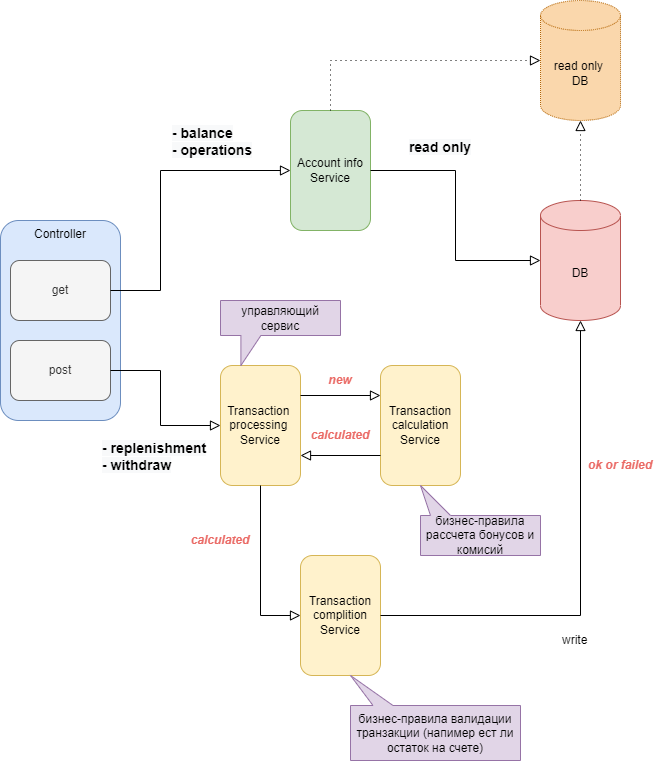

The diagram above was exported from draw.io. Its source (the exported page's mxGraphModel, read from the mxfile embedded in the PNG):
<mxGraphModel dx="1420" dy="856" grid="1" gridSize="10" guides="1" tooltips="1" connect="1" arrows="1" fold="1" page="1" pageScale="1" pageWidth="827" pageHeight="1169" math="0" shadow="0">
  <root>
    <mxCell id="WIyWlLk6GJQsqaUBKTNV-0" />
    <mxCell id="WIyWlLk6GJQsqaUBKTNV-1" parent="WIyWlLk6GJQsqaUBKTNV-0" />
    <mxCell id="y7qQeQEPjQjLRdds2jwu-0" value="Controller" style="rounded=1;whiteSpace=wrap;html=1;fontSize=12;glass=0;strokeWidth=1;shadow=0;verticalAlign=top;fillColor=#dae8fc;strokeColor=#6c8ebf;" parent="WIyWlLk6GJQsqaUBKTNV-1" vertex="1">
      <mxGeometry x="120" y="600" width="120" height="200" as="geometry" />
    </mxCell>
    <mxCell id="y7qQeQEPjQjLRdds2jwu-2" value="get" style="rounded=1;whiteSpace=wrap;html=1;fillColor=#f5f5f5;fontColor=#333333;strokeColor=#666666;" parent="WIyWlLk6GJQsqaUBKTNV-1" vertex="1">
      <mxGeometry x="130" y="640" width="100" height="60" as="geometry" />
    </mxCell>
    <mxCell id="y7qQeQEPjQjLRdds2jwu-3" value="post" style="rounded=1;whiteSpace=wrap;html=1;fillColor=#f5f5f5;fontColor=#333333;strokeColor=#666666;" parent="WIyWlLk6GJQsqaUBKTNV-1" vertex="1">
      <mxGeometry x="130" y="720" width="100" height="60" as="geometry" />
    </mxCell>
    <mxCell id="y7qQeQEPjQjLRdds2jwu-5" value="Account info&lt;br&gt;Service" style="rounded=1;whiteSpace=wrap;html=1;fontSize=12;glass=0;strokeWidth=1;shadow=0;verticalAlign=middle;fillColor=#d5e8d4;strokeColor=#82b366;" parent="WIyWlLk6GJQsqaUBKTNV-1" vertex="1">
      <mxGeometry x="410" y="490" width="80" height="120" as="geometry" />
    </mxCell>
    <mxCell id="y7qQeQEPjQjLRdds2jwu-6" value="" style="rounded=0;html=1;jettySize=auto;orthogonalLoop=1;fontSize=11;endArrow=block;endFill=0;endSize=8;strokeWidth=1;shadow=0;labelBackgroundColor=none;edgeStyle=orthogonalEdgeStyle;exitX=1;exitY=0.5;exitDx=0;exitDy=0;entryX=0;entryY=0.5;entryDx=0;entryDy=0;" parent="WIyWlLk6GJQsqaUBKTNV-1" source="y7qQeQEPjQjLRdds2jwu-2" target="y7qQeQEPjQjLRdds2jwu-5" edge="1">
      <mxGeometry x="0.3333" y="20" relative="1" as="geometry">
        <mxPoint as="offset" />
        <mxPoint x="230" y="380" as="sourcePoint" />
        <mxPoint x="230" y="440" as="targetPoint" />
        <Array as="points">
          <mxPoint x="280" y="670" />
          <mxPoint x="280" y="550" />
        </Array>
      </mxGeometry>
    </mxCell>
    <mxCell id="y7qQeQEPjQjLRdds2jwu-7" value="DB" style="shape=cylinder3;whiteSpace=wrap;html=1;boundedLbl=1;backgroundOutline=1;size=15;fillColor=#f8cecc;strokeColor=#b85450;" parent="WIyWlLk6GJQsqaUBKTNV-1" vertex="1">
      <mxGeometry x="660" y="580" width="80" height="120" as="geometry" />
    </mxCell>
    <mxCell id="y7qQeQEPjQjLRdds2jwu-8" value="" style="rounded=0;html=1;jettySize=auto;orthogonalLoop=1;fontSize=11;endArrow=block;endFill=0;endSize=8;strokeWidth=1;shadow=0;labelBackgroundColor=none;edgeStyle=orthogonalEdgeStyle;exitX=1;exitY=0.5;exitDx=0;exitDy=0;" parent="WIyWlLk6GJQsqaUBKTNV-1" source="y7qQeQEPjQjLRdds2jwu-5" target="y7qQeQEPjQjLRdds2jwu-7" edge="1">
      <mxGeometry x="0.3333" y="20" relative="1" as="geometry">
        <mxPoint as="offset" />
        <mxPoint x="240" y="680" as="sourcePoint" />
        <mxPoint x="330" y="520" as="targetPoint" />
      </mxGeometry>
    </mxCell>
    <mxCell id="y7qQeQEPjQjLRdds2jwu-9" value="Transaction &lt;br&gt;processing &lt;br&gt;Service" style="rounded=1;whiteSpace=wrap;html=1;fontSize=12;glass=0;strokeWidth=1;shadow=0;verticalAlign=middle;fillColor=#fff2cc;strokeColor=#d6b656;" parent="WIyWlLk6GJQsqaUBKTNV-1" vertex="1">
      <mxGeometry x="340" y="745" width="80" height="120" as="geometry" />
    </mxCell>
    <mxCell id="y7qQeQEPjQjLRdds2jwu-10" value="Transaction&lt;br&gt;calculation&lt;br&gt;Service" style="rounded=1;whiteSpace=wrap;html=1;fontSize=12;glass=0;strokeWidth=1;shadow=0;verticalAlign=middle;fillColor=#fff2cc;strokeColor=#d6b656;" parent="WIyWlLk6GJQsqaUBKTNV-1" vertex="1">
      <mxGeometry x="500" y="745" width="80" height="120" as="geometry" />
    </mxCell>
    <mxCell id="y7qQeQEPjQjLRdds2jwu-11" value="Transaction&lt;br&gt;complition&lt;br&gt;Service" style="rounded=1;whiteSpace=wrap;html=1;fontSize=12;glass=0;strokeWidth=1;shadow=0;verticalAlign=middle;fillColor=#fff2cc;strokeColor=#d6b656;" parent="WIyWlLk6GJQsqaUBKTNV-1" vertex="1">
      <mxGeometry x="420" y="935" width="80" height="120" as="geometry" />
    </mxCell>
    <mxCell id="y7qQeQEPjQjLRdds2jwu-12" value="" style="rounded=0;html=1;jettySize=auto;orthogonalLoop=1;fontSize=11;endArrow=block;endFill=0;endSize=8;strokeWidth=1;shadow=0;labelBackgroundColor=none;edgeStyle=orthogonalEdgeStyle;entryX=0;entryY=0.5;entryDx=0;entryDy=0;align=left;labelPosition=right;verticalLabelPosition=middle;verticalAlign=middle;" parent="WIyWlLk6GJQsqaUBKTNV-1" source="y7qQeQEPjQjLRdds2jwu-3" target="y7qQeQEPjQjLRdds2jwu-9" edge="1">
      <mxGeometry x="0.3333" y="20" relative="1" as="geometry">
        <mxPoint as="offset" />
        <mxPoint x="240" y="680" as="sourcePoint" />
        <mxPoint x="330" y="510" as="targetPoint" />
        <Array as="points">
          <mxPoint x="280" y="750" />
          <mxPoint x="280" y="805" />
        </Array>
      </mxGeometry>
    </mxCell>
    <mxCell id="y7qQeQEPjQjLRdds2jwu-14" value="&#10;&lt;span style=&quot;color: rgb(0, 0, 0); font-family: Helvetica; font-size: 14px; font-style: normal; font-variant-ligatures: normal; font-variant-caps: normal; letter-spacing: normal; orphans: 2; text-indent: 0px; text-transform: none; widows: 2; word-spacing: 0px; -webkit-text-stroke-width: 0px; background-color: rgb(248, 249, 250); text-decoration-thickness: initial; text-decoration-style: initial; text-decoration-color: initial; float: none; display: inline !important;&quot;&gt;- balance&lt;/span&gt;&lt;br style=&quot;color: rgb(0, 0, 0); font-family: Helvetica; font-size: 14px; font-style: normal; font-variant-ligatures: normal; font-variant-caps: normal; letter-spacing: normal; orphans: 2; text-indent: 0px; text-transform: none; widows: 2; word-spacing: 0px; -webkit-text-stroke-width: 0px; background-color: rgb(248, 249, 250); text-decoration-thickness: initial; text-decoration-style: initial; text-decoration-color: initial;&quot;&gt;&lt;span style=&quot;color: rgb(0, 0, 0); font-family: Helvetica; font-size: 14px; font-style: normal; font-variant-ligatures: normal; font-variant-caps: normal; letter-spacing: normal; orphans: 2; text-indent: 0px; text-transform: none; widows: 2; word-spacing: 0px; -webkit-text-stroke-width: 0px; background-color: rgb(248, 249, 250); text-decoration-thickness: initial; text-decoration-style: initial; text-decoration-color: initial; float: none; display: inline !important;&quot;&gt;- operations&lt;/span&gt;&#10;&#10;" style="text;html=1;strokeColor=none;fillColor=none;align=left;verticalAlign=middle;whiteSpace=wrap;rounded=0;fontStyle=1;fontSize=14;" parent="WIyWlLk6GJQsqaUBKTNV-1" vertex="1">
      <mxGeometry x="290" y="510" width="100" height="40" as="geometry" />
    </mxCell>
    <mxCell id="y7qQeQEPjQjLRdds2jwu-15" value="&#10;&lt;span style=&quot;color: rgb(0, 0, 0); font-family: Helvetica; font-size: 14px; font-style: normal; font-variant-ligatures: normal; font-variant-caps: normal; letter-spacing: normal; orphans: 2; text-indent: 0px; text-transform: none; widows: 2; word-spacing: 0px; -webkit-text-stroke-width: 0px; background-color: rgb(248, 249, 250); text-decoration-thickness: initial; text-decoration-style: initial; text-decoration-color: initial; float: none; display: inline !important;&quot;&gt;- replenishment&lt;/span&gt;&lt;br style=&quot;color: rgb(0, 0, 0); font-family: Helvetica; font-size: 14px; font-style: normal; font-variant-ligatures: normal; font-variant-caps: normal; letter-spacing: normal; orphans: 2; text-indent: 0px; text-transform: none; widows: 2; word-spacing: 0px; -webkit-text-stroke-width: 0px; background-color: rgb(248, 249, 250); text-decoration-thickness: initial; text-decoration-style: initial; text-decoration-color: initial;&quot;&gt;&lt;span style=&quot;color: rgb(0, 0, 0); font-family: Helvetica; font-size: 14px; font-style: normal; font-variant-ligatures: normal; font-variant-caps: normal; letter-spacing: normal; orphans: 2; text-indent: 0px; text-transform: none; widows: 2; word-spacing: 0px; -webkit-text-stroke-width: 0px; background-color: rgb(248, 249, 250); text-decoration-thickness: initial; text-decoration-style: initial; text-decoration-color: initial; float: none; display: inline !important;&quot;&gt;-&amp;nbsp;withdraw&lt;/span&gt;&#10;&#10;" style="text;html=1;strokeColor=none;fillColor=none;align=left;verticalAlign=middle;whiteSpace=wrap;rounded=0;fontSize=14;fontStyle=1" parent="WIyWlLk6GJQsqaUBKTNV-1" vertex="1">
      <mxGeometry x="220" y="830" width="120" height="30" as="geometry" />
    </mxCell>
    <mxCell id="y7qQeQEPjQjLRdds2jwu-17" value="" style="rounded=0;html=1;jettySize=auto;orthogonalLoop=1;fontSize=11;endArrow=block;endFill=0;endSize=8;strokeWidth=1;shadow=0;labelBackgroundColor=none;edgeStyle=orthogonalEdgeStyle;exitX=1;exitY=0.25;exitDx=0;exitDy=0;entryX=0;entryY=0.25;entryDx=0;entryDy=0;" parent="WIyWlLk6GJQsqaUBKTNV-1" source="y7qQeQEPjQjLRdds2jwu-9" target="y7qQeQEPjQjLRdds2jwu-10" edge="1">
      <mxGeometry x="0.3333" y="20" relative="1" as="geometry">
        <mxPoint as="offset" />
        <mxPoint x="220" y="735" as="sourcePoint" />
        <mxPoint x="350" y="650" as="targetPoint" />
      </mxGeometry>
    </mxCell>
    <mxCell id="y7qQeQEPjQjLRdds2jwu-18" value="" style="rounded=0;html=1;jettySize=auto;orthogonalLoop=1;fontSize=11;endArrow=block;endFill=0;endSize=8;strokeWidth=1;shadow=0;labelBackgroundColor=none;edgeStyle=orthogonalEdgeStyle;exitX=0;exitY=0.75;exitDx=0;exitDy=0;" parent="WIyWlLk6GJQsqaUBKTNV-1" source="y7qQeQEPjQjLRdds2jwu-10" edge="1">
      <mxGeometry x="0.3333" y="20" relative="1" as="geometry">
        <mxPoint as="offset" />
        <mxPoint x="230" y="745" as="sourcePoint" />
        <mxPoint x="420" y="835" as="targetPoint" />
      </mxGeometry>
    </mxCell>
    <mxCell id="y7qQeQEPjQjLRdds2jwu-19" value="" style="rounded=0;html=1;jettySize=auto;orthogonalLoop=1;fontSize=11;endArrow=block;endFill=0;endSize=8;strokeWidth=1;shadow=0;labelBackgroundColor=none;edgeStyle=orthogonalEdgeStyle;exitX=0.5;exitY=1;exitDx=0;exitDy=0;entryX=0;entryY=0.5;entryDx=0;entryDy=0;" parent="WIyWlLk6GJQsqaUBKTNV-1" source="y7qQeQEPjQjLRdds2jwu-9" target="y7qQeQEPjQjLRdds2jwu-11" edge="1">
      <mxGeometry x="0.3333" y="20" relative="1" as="geometry">
        <mxPoint as="offset" />
        <mxPoint x="240" y="755" as="sourcePoint" />
        <mxPoint x="370" y="670" as="targetPoint" />
      </mxGeometry>
    </mxCell>
    <mxCell id="y7qQeQEPjQjLRdds2jwu-20" value="" style="rounded=0;html=1;jettySize=auto;orthogonalLoop=1;fontSize=11;endArrow=block;endFill=0;endSize=8;strokeWidth=1;shadow=0;labelBackgroundColor=none;edgeStyle=orthogonalEdgeStyle;exitX=1;exitY=0.5;exitDx=0;exitDy=0;entryX=0.5;entryY=1;entryDx=0;entryDy=0;entryPerimeter=0;" parent="WIyWlLk6GJQsqaUBKTNV-1" source="y7qQeQEPjQjLRdds2jwu-11" edge="1">
      <mxGeometry x="0.3333" y="20" relative="1" as="geometry">
        <mxPoint as="offset" />
        <mxPoint x="250" y="765" as="sourcePoint" />
        <mxPoint x="700" y="700" as="targetPoint" />
      </mxGeometry>
    </mxCell>
    <mxCell id="y7qQeQEPjQjLRdds2jwu-21" value="write" style="text;html=1;strokeColor=none;fillColor=none;align=left;verticalAlign=middle;whiteSpace=wrap;rounded=0;" parent="WIyWlLk6GJQsqaUBKTNV-1" vertex="1">
      <mxGeometry x="680" y="1005" width="80" height="30" as="geometry" />
    </mxCell>
    <mxCell id="y7qQeQEPjQjLRdds2jwu-23" value="&#10;&lt;span style=&quot;color: rgb(0, 0, 0); font-family: Helvetica; font-size: 14px; font-style: normal; font-variant-ligatures: normal; font-variant-caps: normal; letter-spacing: normal; orphans: 2; text-align: center; text-indent: 0px; text-transform: none; widows: 2; word-spacing: 0px; -webkit-text-stroke-width: 0px; background-color: rgb(248, 249, 250); text-decoration-thickness: initial; text-decoration-style: initial; text-decoration-color: initial; float: none; display: inline !important;&quot;&gt;read only&lt;/span&gt;&#10;&#10;" style="text;html=1;strokeColor=none;fillColor=none;align=center;verticalAlign=middle;whiteSpace=wrap;rounded=0;fontStyle=1;fontSize=14;" parent="WIyWlLk6GJQsqaUBKTNV-1" vertex="1">
      <mxGeometry x="520" y="520" width="80" height="30" as="geometry" />
    </mxCell>
    <mxCell id="y7qQeQEPjQjLRdds2jwu-27" value="&lt;span style=&quot;font-size: 12px;&quot;&gt;бизнес-правила рассчета бонусов и комисий&lt;/span&gt;" style="shape=callout;whiteSpace=wrap;html=1;perimeter=calloutPerimeter;fontSize=11;size=30;position=0.75;base=20;direction=west;position2=1;fillColor=#e1d5e7;strokeColor=#9673a6;" parent="WIyWlLk6GJQsqaUBKTNV-1" vertex="1">
      <mxGeometry x="540" y="865" width="120" height="70" as="geometry" />
    </mxCell>
    <mxCell id="y7qQeQEPjQjLRdds2jwu-28" value="&lt;span style=&quot;font-size: 12px;&quot;&gt;бизнес-правила валидации транзакции (напимер ест ли остаток на счете)&lt;/span&gt;" style="shape=callout;whiteSpace=wrap;html=1;perimeter=calloutPerimeter;fontSize=11;size=30;position=0.75;base=20;direction=west;position2=1;fillColor=#e1d5e7;strokeColor=#9673a6;" parent="WIyWlLk6GJQsqaUBKTNV-1" vertex="1">
      <mxGeometry x="470" y="1055" width="170" height="85" as="geometry" />
    </mxCell>
    <mxCell id="y7qQeQEPjQjLRdds2jwu-29" value="&lt;span style=&quot;font-size: 12px;&quot;&gt;управляющий сервис&lt;/span&gt;" style="shape=callout;whiteSpace=wrap;html=1;perimeter=calloutPerimeter;fontSize=11;size=30;position=0.17;base=20;direction=east;position2=0.17;fillColor=#e1d5e7;strokeColor=#9673a6;" parent="WIyWlLk6GJQsqaUBKTNV-1" vertex="1">
      <mxGeometry x="340" y="680" width="120" height="65" as="geometry" />
    </mxCell>
    <mxCell id="y7qQeQEPjQjLRdds2jwu-32" value="read only &lt;br&gt;DB" style="shape=cylinder3;whiteSpace=wrap;html=1;boundedLbl=1;backgroundOutline=1;size=15;fillColor=#fad7ac;strokeColor=#b46504;dashed=1;dashPattern=1 1;" parent="WIyWlLk6GJQsqaUBKTNV-1" vertex="1">
      <mxGeometry x="660" y="380" width="80" height="120" as="geometry" />
    </mxCell>
    <mxCell id="y7qQeQEPjQjLRdds2jwu-33" value="" style="rounded=0;html=1;jettySize=auto;orthogonalLoop=1;fontSize=11;endArrow=block;endFill=0;endSize=8;strokeWidth=1;shadow=0;labelBackgroundColor=none;edgeStyle=orthogonalEdgeStyle;exitX=0.5;exitY=0;exitDx=0;exitDy=0;entryX=0;entryY=0.5;entryDx=0;entryDy=0;entryPerimeter=0;dashed=1;dashPattern=1 4;" parent="WIyWlLk6GJQsqaUBKTNV-1" source="y7qQeQEPjQjLRdds2jwu-5" target="y7qQeQEPjQjLRdds2jwu-32" edge="1">
      <mxGeometry x="0.3333" y="20" relative="1" as="geometry">
        <mxPoint as="offset" />
        <mxPoint x="500" y="560" as="sourcePoint" />
        <mxPoint x="670" y="650" as="targetPoint" />
      </mxGeometry>
    </mxCell>
    <mxCell id="y7qQeQEPjQjLRdds2jwu-34" value="" style="rounded=0;html=1;jettySize=auto;orthogonalLoop=1;fontSize=11;endArrow=block;endFill=0;endSize=8;strokeWidth=1;shadow=0;labelBackgroundColor=none;edgeStyle=orthogonalEdgeStyle;exitX=0.5;exitY=0;exitDx=0;exitDy=0;entryX=0.5;entryY=1;entryDx=0;entryDy=0;entryPerimeter=0;dashed=1;dashPattern=1 4;exitPerimeter=0;" parent="WIyWlLk6GJQsqaUBKTNV-1" source="y7qQeQEPjQjLRdds2jwu-7" target="y7qQeQEPjQjLRdds2jwu-32" edge="1">
      <mxGeometry x="0.3333" y="20" relative="1" as="geometry">
        <mxPoint as="offset" />
        <mxPoint x="460" y="500" as="sourcePoint" />
        <mxPoint x="660" y="440" as="targetPoint" />
      </mxGeometry>
    </mxCell>
    <mxCell id="y7qQeQEPjQjLRdds2jwu-35" value="calculated" style="text;html=1;strokeColor=none;fillColor=none;align=center;verticalAlign=middle;whiteSpace=wrap;rounded=0;dashed=1;dashPattern=1 1;fontSize=12;fontStyle=3;fontColor=#EA6B66;" parent="WIyWlLk6GJQsqaUBKTNV-1" vertex="1">
      <mxGeometry x="430" y="800" width="60" height="30" as="geometry" />
    </mxCell>
    <mxCell id="y7qQeQEPjQjLRdds2jwu-36" value="new" style="text;html=1;strokeColor=none;fillColor=none;align=center;verticalAlign=middle;whiteSpace=wrap;rounded=0;dashed=1;dashPattern=1 1;fontSize=12;fontStyle=3;fontColor=#EA6B66;" parent="WIyWlLk6GJQsqaUBKTNV-1" vertex="1">
      <mxGeometry x="430" y="745" width="60" height="30" as="geometry" />
    </mxCell>
    <mxCell id="y7qQeQEPjQjLRdds2jwu-37" value="calculated" style="text;html=1;strokeColor=none;fillColor=none;align=center;verticalAlign=middle;whiteSpace=wrap;rounded=0;dashed=1;dashPattern=1 1;fontSize=12;fontStyle=3;fontColor=#EA6B66;" parent="WIyWlLk6GJQsqaUBKTNV-1" vertex="1">
      <mxGeometry x="310" y="905" width="60" height="30" as="geometry" />
    </mxCell>
    <mxCell id="y7qQeQEPjQjLRdds2jwu-38" value="ok or failed" style="text;html=1;strokeColor=none;fillColor=none;align=center;verticalAlign=middle;whiteSpace=wrap;rounded=0;dashed=1;dashPattern=1 1;fontSize=12;fontStyle=3;fontColor=#EA6B66;" parent="WIyWlLk6GJQsqaUBKTNV-1" vertex="1">
      <mxGeometry x="700" y="830" width="80" height="30" as="geometry" />
    </mxCell>
  </root>
</mxGraphModel>